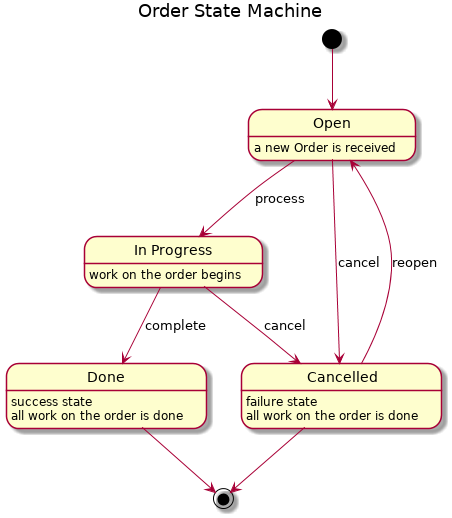

The diagram above was rendered by PlantUML. Its source (embedded in the PNG):
@startuml

hide empty description

title Order State Machine

state "Open" as open
state "In Progress" as inProgress
state "Done" as completed
state "Cancelled" as cancelled

open : a new Order is received
inProgress : work on the order begins
completed : success state
completed : all work on the order is done
cancelled : failure state
cancelled : all work on the order is done

[*] --> open
open --> inProgress : process
open --> cancelled : cancel
cancelled --> open : reopen
inProgress --> cancelled : cancel
inProgress --> completed : complete

cancelled --> [*]
completed --> [*]
@enduml